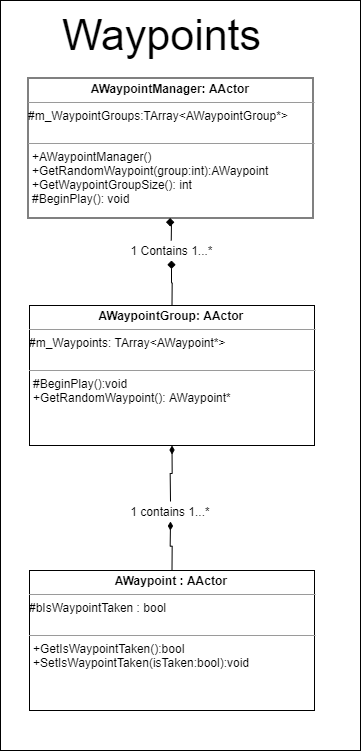

The diagram above was exported from draw.io. Its source (the exported page's mxGraphModel, read from the mxfile embedded in the PNG):
<mxGraphModel dx="5813" dy="7247" grid="1" gridSize="10" guides="1" tooltips="1" connect="1" arrows="1" fold="1" page="1" pageScale="1" pageWidth="850" pageHeight="1100" math="0" shadow="0">
  <root>
    <mxCell id="0" />
    <mxCell id="1" parent="0" />
    <mxCell id="2" value="" style="group;fillColor=none;opacity=0;gradientColor=none;gradientDirection=north;" vertex="1" connectable="0" parent="1">
      <mxGeometry x="-1700" y="-2420" width="360" height="750" as="geometry" />
    </mxCell>
    <mxCell id="3" value="" style="rounded=0;whiteSpace=wrap;html=1;" vertex="1" parent="2">
      <mxGeometry width="360" height="750" as="geometry" />
    </mxCell>
    <mxCell id="4" value="&lt;p style=&quot;margin: 0px ; margin-top: 4px ; text-align: center&quot;&gt;&lt;b&gt;AWaypoint : AActor&amp;nbsp;&lt;br&gt;&lt;/b&gt;&lt;/p&gt;&lt;hr size=&quot;1&quot;&gt;&lt;div&gt;&lt;span&gt;#bIsWaypointTaken : bool&amp;nbsp;&lt;/span&gt;&lt;br&gt;&lt;/div&gt;&lt;div&gt;&lt;br&gt;&lt;/div&gt;&lt;hr size=&quot;1&quot;&gt;&lt;p style=&quot;margin: 0px ; margin-left: 4px&quot;&gt;+GetIsWaypointTaken():bool&lt;/p&gt;&lt;p style=&quot;margin: 0px ; margin-left: 4px&quot;&gt;+SetIsWaypointTaken(isTaken:bool):void&lt;/p&gt;" style="verticalAlign=top;align=left;overflow=fill;fontSize=12;fontFamily=Helvetica;html=1;" vertex="1" parent="2">
      <mxGeometry x="29" y="570" width="285" height="140" as="geometry" />
    </mxCell>
    <mxCell id="5" value="&lt;p style=&quot;margin: 0px ; margin-top: 4px ; text-align: center&quot;&gt;&lt;b&gt;AWaypointGroup: AActor&amp;nbsp;&lt;br&gt;&lt;/b&gt;&lt;/p&gt;&lt;hr size=&quot;1&quot;&gt;&lt;div&gt;&lt;span&gt;#m_Waypoints: TArray&amp;lt;AWaypoint*&amp;gt;&lt;/span&gt;&lt;/div&gt;&lt;div&gt;&lt;br&gt;&lt;/div&gt;&lt;hr size=&quot;1&quot;&gt;&lt;p style=&quot;margin: 0px ; margin-left: 4px&quot;&gt;#BeginPlay():void&lt;/p&gt;&lt;p style=&quot;margin: 0px ; margin-left: 4px&quot;&gt;+GetRandomWaypoint(): AWaypoint*&lt;/p&gt;" style="verticalAlign=top;align=left;overflow=fill;fontSize=12;fontFamily=Helvetica;html=1;" vertex="1" parent="2">
      <mxGeometry x="29" y="305" width="285" height="140" as="geometry" />
    </mxCell>
    <mxCell id="6" value="1 contains 1...*" style="text;html=1;strokeColor=none;fillColor=none;align=center;verticalAlign=middle;whiteSpace=wrap;rounded=0;" vertex="1" parent="2">
      <mxGeometry x="115" y="501" width="110" height="20" as="geometry" />
    </mxCell>
    <mxCell id="7" style="edgeStyle=orthogonalEdgeStyle;rounded=0;orthogonalLoop=1;jettySize=auto;html=1;exitX=0.5;exitY=0;exitDx=0;exitDy=0;entryX=0.5;entryY=1;entryDx=0;entryDy=0;endArrow=diamondThin;endFill=1;" edge="1" parent="2" source="6" target="5">
      <mxGeometry relative="1" as="geometry" />
    </mxCell>
    <mxCell id="8" style="edgeStyle=orthogonalEdgeStyle;rounded=0;orthogonalLoop=1;jettySize=auto;html=1;exitX=0.5;exitY=0;exitDx=0;exitDy=0;entryX=0.5;entryY=1;entryDx=0;entryDy=0;endArrow=diamondThin;endFill=1;" edge="1" parent="2" source="4" target="6">
      <mxGeometry relative="1" as="geometry">
        <mxPoint x="162.5" y="541" as="sourcePoint" />
        <mxPoint x="162.5" y="471" as="targetPoint" />
      </mxGeometry>
    </mxCell>
    <mxCell id="9" value="&lt;font style=&quot;font-size: 43px&quot;&gt;Waypoints&lt;/font&gt;" style="text;html=1;align=center;verticalAlign=middle;resizable=0;points=[];autosize=1;" vertex="1" parent="2">
      <mxGeometry x="56" y="20" width="210" height="30" as="geometry" />
    </mxCell>
    <mxCell id="10" value="&lt;p style=&quot;margin: 0px ; margin-top: 4px ; text-align: center&quot;&gt;&lt;b&gt;AWaypointManager: AActor&amp;nbsp;&lt;br&gt;&lt;/b&gt;&lt;/p&gt;&lt;hr size=&quot;1&quot;&gt;&lt;div&gt;#m_WaypointGroups:TArray&amp;lt;AWaypointGroup*&amp;gt;&lt;/div&gt;&lt;div&gt;&lt;br&gt;&lt;/div&gt;&lt;hr size=&quot;1&quot;&gt;&lt;p style=&quot;margin: 0px ; margin-left: 4px&quot;&gt;+AWaypointManager()&lt;/p&gt;&lt;p style=&quot;margin: 0px ; margin-left: 4px&quot;&gt;+GetRandomWaypoint(group:int):AWaypoint&lt;/p&gt;&lt;p style=&quot;margin: 0px ; margin-left: 4px&quot;&gt;+GetWaypointGroupSize(): int&lt;/p&gt;&lt;p style=&quot;margin: 0px ; margin-left: 4px&quot;&gt;#BeginPlay(): void&lt;/p&gt;" style="verticalAlign=top;align=left;overflow=fill;fontSize=12;fontFamily=Helvetica;html=1;" vertex="1" parent="2">
      <mxGeometry x="27.5" y="77.5" width="285" height="140" as="geometry" />
    </mxCell>
    <mxCell id="11" value="1 Contains 1...*" style="text;html=1;strokeColor=none;fillColor=none;align=center;verticalAlign=middle;whiteSpace=wrap;rounded=0;" vertex="1" parent="2">
      <mxGeometry x="121.5" y="240" width="98.5" height="20" as="geometry" />
    </mxCell>
    <mxCell id="12" style="edgeStyle=orthogonalEdgeStyle;rounded=0;orthogonalLoop=1;jettySize=auto;html=1;exitX=0.5;exitY=0;exitDx=0;exitDy=0;endArrow=diamond;endFill=1;" edge="1" parent="2" source="11" target="10">
      <mxGeometry relative="1" as="geometry" />
    </mxCell>
    <mxCell id="13" style="edgeStyle=orthogonalEdgeStyle;rounded=0;orthogonalLoop=1;jettySize=auto;html=1;exitX=0.5;exitY=0;exitDx=0;exitDy=0;endArrow=diamond;endFill=1;" edge="1" parent="2" source="5" target="11">
      <mxGeometry relative="1" as="geometry">
        <mxPoint x="171.5" y="305" as="sourcePoint" />
        <mxPoint x="170.0588235294117" y="217.5" as="targetPoint" />
      </mxGeometry>
    </mxCell>
  </root>
</mxGraphModel>